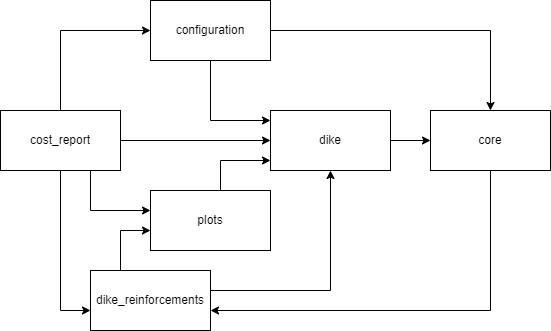

The diagram above was exported from draw.io. Its source (the exported page's mxGraphModel, read from the mxfile embedded in the PNG):
<mxGraphModel dx="714" dy="844" grid="1" gridSize="10" guides="1" tooltips="1" connect="1" arrows="1" fold="1" page="1" pageScale="1" pageWidth="850" pageHeight="1100" math="0" shadow="0">
  <root>
    <mxCell id="0" />
    <mxCell id="1" parent="0" />
    <mxCell id="kvTL1Rm2UYabxHoH3H9M-16" style="edgeStyle=orthogonalEdgeStyle;rounded=0;orthogonalLoop=1;jettySize=auto;html=1;" edge="1" parent="1" source="kvTL1Rm2UYabxHoH3H9M-1" target="kvTL1Rm2UYabxHoH3H9M-3">
      <mxGeometry relative="1" as="geometry">
        <Array as="points">
          <mxPoint x="230" y="220" />
        </Array>
      </mxGeometry>
    </mxCell>
    <mxCell id="kvTL1Rm2UYabxHoH3H9M-1" value="plots" style="rounded=0;whiteSpace=wrap;html=1;" vertex="1" parent="1">
      <mxGeometry x="160" y="250" width="120" height="60" as="geometry" />
    </mxCell>
    <mxCell id="kvTL1Rm2UYabxHoH3H9M-12" style="edgeStyle=orthogonalEdgeStyle;rounded=0;orthogonalLoop=1;jettySize=auto;html=1;exitX=0.5;exitY=1;exitDx=0;exitDy=0;" edge="1" parent="1" source="kvTL1Rm2UYabxHoH3H9M-2" target="kvTL1Rm2UYabxHoH3H9M-6">
      <mxGeometry relative="1" as="geometry">
        <Array as="points">
          <mxPoint x="500" y="370" />
        </Array>
      </mxGeometry>
    </mxCell>
    <mxCell id="kvTL1Rm2UYabxHoH3H9M-2" value="core" style="rounded=0;whiteSpace=wrap;html=1;" vertex="1" parent="1">
      <mxGeometry x="440" y="170" width="120" height="60" as="geometry" />
    </mxCell>
    <mxCell id="kvTL1Rm2UYabxHoH3H9M-8" style="edgeStyle=orthogonalEdgeStyle;rounded=0;orthogonalLoop=1;jettySize=auto;html=1;exitX=1;exitY=0.5;exitDx=0;exitDy=0;" edge="1" parent="1" source="kvTL1Rm2UYabxHoH3H9M-3" target="kvTL1Rm2UYabxHoH3H9M-2">
      <mxGeometry relative="1" as="geometry" />
    </mxCell>
    <mxCell id="kvTL1Rm2UYabxHoH3H9M-3" value="dike" style="rounded=0;whiteSpace=wrap;html=1;" vertex="1" parent="1">
      <mxGeometry x="280" y="170" width="120" height="60" as="geometry" />
    </mxCell>
    <mxCell id="kvTL1Rm2UYabxHoH3H9M-7" style="edgeStyle=orthogonalEdgeStyle;rounded=0;orthogonalLoop=1;jettySize=auto;html=1;exitX=1;exitY=0.5;exitDx=0;exitDy=0;" edge="1" parent="1" source="kvTL1Rm2UYabxHoH3H9M-4" target="kvTL1Rm2UYabxHoH3H9M-3">
      <mxGeometry relative="1" as="geometry" />
    </mxCell>
    <mxCell id="kvTL1Rm2UYabxHoH3H9M-10" style="edgeStyle=orthogonalEdgeStyle;rounded=0;orthogonalLoop=1;jettySize=auto;html=1;exitX=0.5;exitY=0;exitDx=0;exitDy=0;entryX=0;entryY=0.5;entryDx=0;entryDy=0;" edge="1" parent="1" source="kvTL1Rm2UYabxHoH3H9M-4" target="kvTL1Rm2UYabxHoH3H9M-5">
      <mxGeometry relative="1" as="geometry" />
    </mxCell>
    <mxCell id="kvTL1Rm2UYabxHoH3H9M-13" style="edgeStyle=orthogonalEdgeStyle;rounded=0;orthogonalLoop=1;jettySize=auto;html=1;exitX=0.5;exitY=1;exitDx=0;exitDy=0;" edge="1" parent="1" source="kvTL1Rm2UYabxHoH3H9M-4" target="kvTL1Rm2UYabxHoH3H9M-6">
      <mxGeometry relative="1" as="geometry">
        <Array as="points">
          <mxPoint x="70" y="370" />
        </Array>
      </mxGeometry>
    </mxCell>
    <mxCell id="kvTL1Rm2UYabxHoH3H9M-15" style="edgeStyle=orthogonalEdgeStyle;rounded=0;orthogonalLoop=1;jettySize=auto;html=1;exitX=0.75;exitY=1;exitDx=0;exitDy=0;" edge="1" parent="1" source="kvTL1Rm2UYabxHoH3H9M-4" target="kvTL1Rm2UYabxHoH3H9M-1">
      <mxGeometry relative="1" as="geometry">
        <Array as="points">
          <mxPoint x="100" y="270" />
        </Array>
      </mxGeometry>
    </mxCell>
    <mxCell id="kvTL1Rm2UYabxHoH3H9M-4" value="cost_report" style="rounded=0;whiteSpace=wrap;html=1;" vertex="1" parent="1">
      <mxGeometry x="10" y="170" width="120" height="60" as="geometry" />
    </mxCell>
    <mxCell id="kvTL1Rm2UYabxHoH3H9M-9" style="edgeStyle=orthogonalEdgeStyle;rounded=0;orthogonalLoop=1;jettySize=auto;html=1;exitX=0.5;exitY=1;exitDx=0;exitDy=0;" edge="1" parent="1" source="kvTL1Rm2UYabxHoH3H9M-5" target="kvTL1Rm2UYabxHoH3H9M-3">
      <mxGeometry relative="1" as="geometry">
        <Array as="points">
          <mxPoint x="220" y="180" />
        </Array>
      </mxGeometry>
    </mxCell>
    <mxCell id="kvTL1Rm2UYabxHoH3H9M-11" style="edgeStyle=orthogonalEdgeStyle;rounded=0;orthogonalLoop=1;jettySize=auto;html=1;exitX=1;exitY=0.5;exitDx=0;exitDy=0;" edge="1" parent="1" source="kvTL1Rm2UYabxHoH3H9M-5" target="kvTL1Rm2UYabxHoH3H9M-2">
      <mxGeometry relative="1" as="geometry" />
    </mxCell>
    <mxCell id="kvTL1Rm2UYabxHoH3H9M-5" value="configuration" style="rounded=0;whiteSpace=wrap;html=1;" vertex="1" parent="1">
      <mxGeometry x="160" y="60" width="120" height="60" as="geometry" />
    </mxCell>
    <mxCell id="kvTL1Rm2UYabxHoH3H9M-14" style="edgeStyle=orthogonalEdgeStyle;rounded=0;orthogonalLoop=1;jettySize=auto;html=1;" edge="1" parent="1" source="kvTL1Rm2UYabxHoH3H9M-6" target="kvTL1Rm2UYabxHoH3H9M-1">
      <mxGeometry relative="1" as="geometry">
        <Array as="points">
          <mxPoint x="130" y="290" />
        </Array>
      </mxGeometry>
    </mxCell>
    <mxCell id="kvTL1Rm2UYabxHoH3H9M-17" style="edgeStyle=orthogonalEdgeStyle;rounded=0;orthogonalLoop=1;jettySize=auto;html=1;" edge="1" parent="1" source="kvTL1Rm2UYabxHoH3H9M-6" target="kvTL1Rm2UYabxHoH3H9M-3">
      <mxGeometry relative="1" as="geometry">
        <Array as="points">
          <mxPoint x="340" y="350" />
        </Array>
      </mxGeometry>
    </mxCell>
    <mxCell id="kvTL1Rm2UYabxHoH3H9M-6" value="dike_reinforcements" style="rounded=0;whiteSpace=wrap;html=1;" vertex="1" parent="1">
      <mxGeometry x="100" y="330" width="120" height="60" as="geometry" />
    </mxCell>
  </root>
</mxGraphModel>